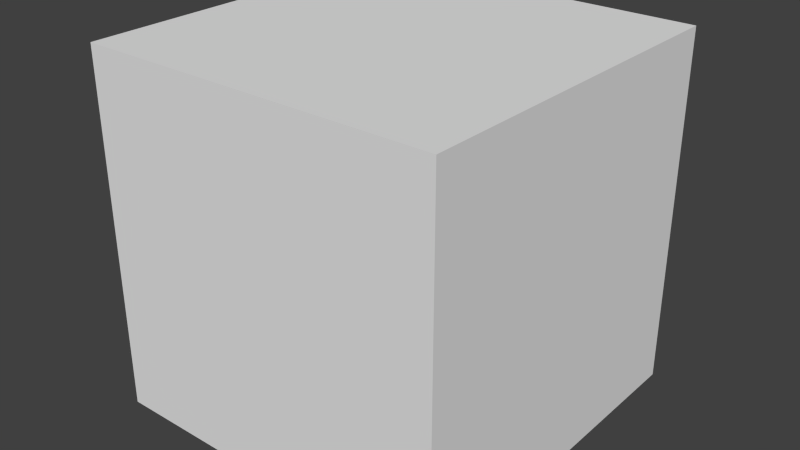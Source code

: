 # Source: sky.blend  (saved by Blender 2.71.0; exported with 4.5.12 LTS)
import bpy
from mathutils import Matrix  # noqa: F401  (used for matrix-valued properties, if any)

bpy.ops.wm.read_factory_settings(use_empty=True)
scene = bpy.context.scene
scene.name = 'Scene'

# ---- collections
col_collection_1 = bpy.data.collections.new('Collection 1'); scene.collection.children.link(col_collection_1)

# ---- materials (node trees are filled in below, after node groups)
mat_material = bpy.data.materials.new('Material')
mat_material.alpha_threshold = 0.0
mat_material.use_transparent_shadow = False
mat_material.roughness = 0.5
mat_material.line_color = (0.0, 0.0, 0.0, 1.0)

# ---- material node trees

# ---- world
world_world = bpy.data.worlds.new('World'); scene.world = world_world
world_world.color = (0.05088, 0.05088, 0.05088)
world_world.use_sun_shadow = False
world_world.sun_shadow_jitter_overblur = 0.0
world_world.cycles.sampling_method = 'MANUAL'
world_world.cycles.sample_map_resolution = 256

# ---- meshes
me_cube = bpy.data.meshes.new('Cube')
me_cube.from_pydata([(1.0, 1.0, -1.0), (1.0, -1.0, -1.0), (-1.0, -1.0, -1.0), (-1.0, 1.0, -1.0), (1.0, 1.0, 1.0), (1.0, -1.0, 1.0), (-1.0, -1.0, 1.0), (-1.0, 1.0, 1.0)], [], [(0, 1, 2, 3), (4, 7, 6, 5), (0, 4, 5, 1), (1, 5, 6, 2), (2, 6, 7, 3), (4, 0, 3, 7)])
_uv = me_cube.uv_layers.new(name='UVMap')
_uv.uv.foreach_set('vector', [0.4986, 0.3362, 0.4988, 0.6648, 0.2512, 0.6652, 0.2512, 0.3356, 0.7516, 0.3361, 0.9989, 0.336, 0.9993, 0.6654, 0.7521, 0.6652, 0.4986, 0.3362, 0.7516, 0.3361, 0.7521, 0.6652, 0.4988, 0.6648, 0.4988, 0.6648, 0.4991, 0.9999, 0.2508, 0.9996, 0.2512, 0.6652, 0.2512, 0.6652, 0.0001331, 0.6657, 0.0006492, 0.3354, 0.2512, 0.3356, 0.4992, 0.002863, 0.4986, 0.3362, 0.2512, 0.3356, 0.2514, 0.001846])
me_cube.materials.append(mat_material)
me_cube.use_remesh_preserve_volume = False
me_cube.use_remesh_preserve_attributes = False
me_cube.use_mirror_vertex_groups = False
me_cube.update()

# ---- objects
ob_cube = bpy.data.objects.new('Cube', me_cube)

# ---- transforms, parenting, visibility, modifiers, constraints
ob_cube.location = (0.0, 0.0, 0.0)
ob_cube.rotation_euler = (-1.571, 0.0, 0.0)
ob_cube.lock_rotations_4d = False
ob_cube.empty_display_type = 'ARROWS'
ob_cube.lineart.crease_threshold = 0.0

# ---- collection membership
col_collection_1.objects.link(ob_cube)

# ---- scene / render settings (as saved in the file)
scene.frame_start = 1; scene.frame_end = 250; scene.frame_set(1)
scene.render.engine = 'BLENDER_EEVEE_NEXT'
scene.render.resolution_percentage = 50
scene.render.dither_intensity = 0.0
scene.cycles.use_denoising = False
scene.cycles.samples = 10
scene.cycles.sampling_pattern = 'TABULATED_SOBOL'
scene.cycles.light_sampling_threshold = 0.0
scene.cycles.use_adaptive_sampling = False
scene.cycles.use_light_tree = False
scene.cycles.blur_glossy = 0.0
scene.cycles.volume_bounces = 1
scene.cycles.pixel_filter_type = 'GAUSSIAN'
scene.cycles.sample_clamp_indirect = 0.0
scene.view_settings.view_transform = 'Standard'
bpy.context.view_layer.update()

# ---- added for rendering (the .blend has no active camera and no usable light): camera, sun
cam_auto = bpy.data.cameras.new('AutoCamera')
cam_auto.lens = 50.0
cam_auto.sensor_width = 36.0
cam_auto.clip_end = 1000.0
ob_auto_camera = bpy.data.objects.new('AutoCamera', cam_auto)
scene.collection.objects.link(ob_auto_camera)
ob_auto_camera.location = (3.20507, -3.84609, 2.56406)
ob_auto_camera.rotation_euler = (1.09748, -7.21219e-08, 0.694738)
scene.camera = ob_auto_camera
light_auto_sun = bpy.data.lights.new('AutoSun', 'SUN')
light_auto_sun.energy = 3.0
light_auto_sun.angle = 0.0523599
ob_auto_sun = bpy.data.objects.new('AutoSun', light_auto_sun)
scene.collection.objects.link(ob_auto_sun)
ob_auto_sun.rotation_euler = (0.872665, 0.174533, 0.523599)
bpy.context.view_layer.update()
